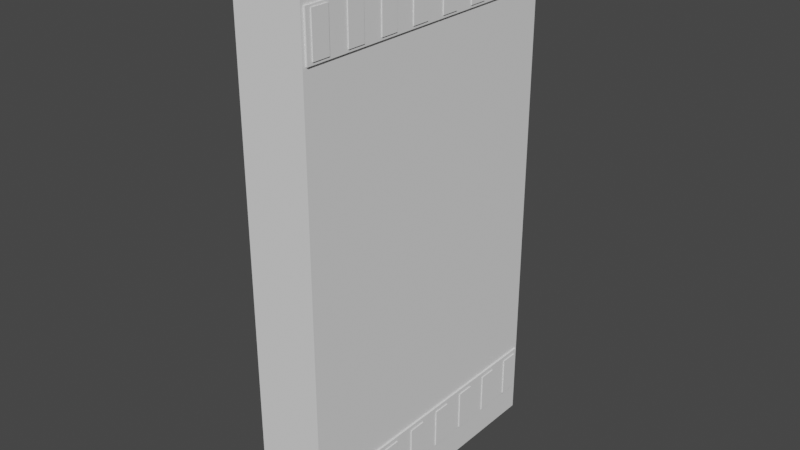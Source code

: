 # Source: SmalDoor.blend  (saved by Blender 3.5.10; exported with 4.5.12 LTS)
import bpy
from mathutils import Matrix  # noqa: F401  (used for matrix-valued properties, if any)

bpy.ops.wm.read_factory_settings(use_empty=True)
scene = bpy.context.scene
scene.name = 'Scene'

# ---- collections
col_collection = bpy.data.collections.new('Collection'); scene.collection.children.link(col_collection)

# ---- world
world_world = bpy.data.worlds.new('World'); scene.world = world_world
world_world.use_nodes = True; world_world.node_tree.nodes.clear()
_N = world_world.node_tree.nodes; _L = world_world.node_tree.links
n0 = _N.new('ShaderNodeOutputWorld'); n0.name = 'World Output'; n0.location = (300, 300)
n1 = _N.new('ShaderNodeBackground'); n1.name = 'Background'; n1.location = (10, 300)
n1.inputs[0].default_value = (0.05088, 0.05088, 0.05088, 1.0)
_L.new(n1.outputs[0], n0.inputs[0])
n0.is_active_output = True
world_world.color = (0.05088, 0.05088, 0.05088)
world_world.use_sun_shadow = False
world_world.sun_shadow_jitter_overblur = 0.0

# ---- meshes
me_cube_001 = bpy.data.meshes.new('Cube.001')
me_cube_001.from_pydata([(-1.0, -1.0, -1.0), (-1.0, -1.0, 1.0), (-1.0, 1.0, -1.0), (-1.0, 1.0, 1.0), (1.0, -1.0, -1.0), (1.0, -1.0, 1.0), (1.0, 1.0, -1.0), (1.0, 1.0, 1.0)], [], [(0, 1, 3, 2), (2, 3, 7, 6), (6, 7, 5, 4), (4, 5, 1, 0), (2, 6, 4, 0), (7, 3, 1, 5)])
_uv = me_cube_001.uv_layers.new(name='UVMap')
_uv.uv.foreach_set('vector', [0.375, 0.0, 0.625, 0.0, 0.625, 0.25, 0.375, 0.25, 0.375, 0.25, 0.625, 0.25, 0.625, 0.5, 0.375, 0.5, 0.375, 0.5, 0.625, 0.5, 0.625, 0.75, 0.375, 0.75, 0.375, 0.75, 0.625, 0.75, 0.625, 1.0, 0.375, 1.0, 0.125, 0.5, 0.375, 0.5, 0.375, 0.75, 0.125, 0.75, 0.625, 0.5, 0.875, 0.5, 0.875, 0.75, 0.625, 0.75])
me_cube_001.update()
me_plane = bpy.data.meshes.new('Plane')
me_plane.from_pydata([(-1.0, -1.0, 0.0), (1.0, -1.0, 0.0), (-1.0, 1.0, 0.0), (1.0, 1.0, 0.0), (-1.0, -1.0, -0.02), (1.0, -1.0, -0.02), (-1.0, 1.0, -0.02), (1.0, 1.0, -0.02), (-20.2, -1.0, 0.0), (-18.2, -1.0, 0.0), (-20.2, 1.0, 0.0), (-18.2, 1.0, 0.0), (-20.2, -1.0, -0.02), (-18.2, -1.0, -0.02), (-20.2, 1.0, -0.02), (-18.2, 1.0, -0.02)], [], [(0, 1, 3, 2), (4, 6, 7, 5), (0, 2, 6, 4), (1, 0, 4, 5), (3, 1, 5, 7), (2, 3, 7, 6), (8, 9, 11, 10), (12, 14, 15, 13), (8, 10, 14, 12), (9, 8, 12, 13), (11, 9, 13, 15), (10, 11, 15, 14)])
_uv = me_plane.uv_layers.new(name='UVMap')
_uv.uv.foreach_set('vector', [0.0, 0.0, 1.0, 0.0, 1.0, 1.0, 0.0, 1.0, 0.0, 0.0, 0.0, 1.0, 1.0, 1.0, 1.0, 0.0, 0.0, 0.0, 0.0, 1.0, 0.0, 1.0, 0.0, 0.0, 1.0, 0.0, 0.0, 0.0, 0.0, 0.0, 1.0, 0.0, 1.0, 1.0, 1.0, 0.0, 1.0, 0.0, 1.0, 1.0, 0.0, 1.0, 1.0, 1.0, 1.0, 1.0, 0.0, 1.0, 0.0, 0.0, 1.0, 0.0, 1.0, 1.0, 0.0, 1.0, 0.0, 0.0, 0.0, 1.0, 1.0, 1.0, 1.0, 0.0, 0.0, 0.0, 0.0, 1.0, 0.0, 1.0, 0.0, 0.0, 1.0, 0.0, 0.0, 0.0, 0.0, 0.0, 1.0, 0.0, 1.0, 1.0, 1.0, 0.0, 1.0, 0.0, 1.0, 1.0, 0.0, 1.0, 1.0, 1.0, 1.0, 1.0, 0.0, 1.0])
me_plane.update()
me_plane_001 = bpy.data.meshes.new('Plane.001')
me_plane_001.from_pydata([(-1.0, -1.0, 0.0), (1.0, -1.0, 0.0), (-1.0, 1.0, 0.0), (1.0, 1.0, 0.0), (-1.0, -1.0, -0.02), (1.0, -1.0, -0.02), (-1.0, 1.0, -0.02), (1.0, 1.0, -0.02), (-20.2, -1.0, 0.0), (-18.2, -1.0, 0.0), (-20.2, 1.0, 0.0), (-18.2, 1.0, 0.0), (-20.2, -1.0, -0.02), (-18.2, -1.0, -0.02), (-20.2, 1.0, -0.02), (-18.2, 1.0, -0.02)], [], [(0, 1, 3, 2), (4, 6, 7, 5), (0, 2, 6, 4), (1, 0, 4, 5), (3, 1, 5, 7), (2, 3, 7, 6), (8, 9, 11, 10), (12, 14, 15, 13), (8, 10, 14, 12), (9, 8, 12, 13), (11, 9, 13, 15), (10, 11, 15, 14)])
_uv = me_plane_001.uv_layers.new(name='UVMap')
_uv.uv.foreach_set('vector', [0.0, 0.0, 1.0, 0.0, 1.0, 1.0, 0.0, 1.0, 0.0, 0.0, 0.0, 1.0, 1.0, 1.0, 1.0, 0.0, 0.0, 0.0, 0.0, 1.0, 0.0, 1.0, 0.0, 0.0, 1.0, 0.0, 0.0, 0.0, 0.0, 0.0, 1.0, 0.0, 1.0, 1.0, 1.0, 0.0, 1.0, 0.0, 1.0, 1.0, 0.0, 1.0, 1.0, 1.0, 1.0, 1.0, 0.0, 1.0, 0.0, 0.0, 1.0, 0.0, 1.0, 1.0, 0.0, 1.0, 0.0, 0.0, 0.0, 1.0, 1.0, 1.0, 1.0, 0.0, 0.0, 0.0, 0.0, 1.0, 0.0, 1.0, 0.0, 0.0, 1.0, 0.0, 0.0, 0.0, 0.0, 0.0, 1.0, 0.0, 1.0, 1.0, 1.0, 0.0, 1.0, 0.0, 1.0, 1.0, 0.0, 1.0, 1.0, 1.0, 1.0, 1.0, 0.0, 1.0])
me_plane_001.update()
me_plane_003 = bpy.data.meshes.new('Plane.003')
me_plane_003.from_pydata([(-1.0, -1.0, 0.0), (1.0, -1.0, 0.0), (-1.0, 1.0, 0.0), (1.0, 1.0, 0.0)], [], [(0, 1, 3, 2)])
_uv = me_plane_003.uv_layers.new(name='UVMap')
_uv.uv.foreach_set('vector', [0.0, 0.0, 1.0, 0.0, 1.0, 1.0, 0.0, 1.0])
me_plane_003.update()
me_plane_006 = bpy.data.meshes.new('Plane.006')
me_plane_006.from_pydata([(-1.0, -1.0, 0.0), (1.0, -1.0, 0.0), (-1.0, 1.0, 0.0), (1.0, 1.0, 0.0)], [], [(0, 1, 3, 2)])
_uv = me_plane_006.uv_layers.new(name='UVMap')
_uv.uv.foreach_set('vector', [0.0, 0.0, 1.0, 0.0, 1.0, 1.0, 0.0, 1.0])
me_plane_006.update()
me_plane_007 = bpy.data.meshes.new('Plane.007')
me_plane_007.from_pydata([(-1.0, -1.0, 0.0), (1.0, -1.0, 0.0), (-1.0, 1.0, 0.0), (1.0, 1.0, 0.0)], [], [(0, 1, 3, 2)])
_uv = me_plane_007.uv_layers.new(name='UVMap')
_uv.uv.foreach_set('vector', [0.0, 0.0, 1.0, 0.0, 1.0, 1.0, 0.0, 1.0])
me_plane_007.update()
me_plane_008 = bpy.data.meshes.new('Plane.008')
me_plane_008.from_pydata([(-1.0, -1.0, 0.0), (1.0, -1.0, 0.0), (-1.0, 1.0, 0.0), (1.0, 1.0, 0.0)], [], [(0, 1, 3, 2)])
_uv = me_plane_008.uv_layers.new(name='UVMap')
_uv.uv.foreach_set('vector', [0.0, 0.0, 1.0, 0.0, 1.0, 1.0, 0.0, 1.0])
me_plane_008.update()

# ---- objects
ob_cube = bpy.data.objects.new('Cube', me_cube_001)
ob_plane = bpy.data.objects.new('Plane', me_plane)
ob_plane_001 = bpy.data.objects.new('Plane.001', me_plane_001)
ob_plane_003 = bpy.data.objects.new('Plane.003', me_plane_003)
ob_plane_002 = bpy.data.objects.new('Plane.002', me_plane_006)
ob_plane_004 = bpy.data.objects.new('Plane.004', me_plane_007)
ob_plane_005 = bpy.data.objects.new('Plane.005', me_plane_008)

# ---- transforms, parenting, visibility, modifiers, constraints
ob_cube.location = (0.0, 0.0, 0.8476)
ob_cube.scale = (0.1134, 0.4936, 0.8818)
ob_plane.location = (0.1191, 0.0002528, 0.1417)
ob_plane.rotation_euler = (-0.0, 1.571, 0.0)
ob_plane.scale = (0.07423, 0.4838, 1.0)
ob_plane_001.location = (-0.09849, 0.0002528, 0.1417)
ob_plane_001.rotation_euler = (-0.0, 1.571, 0.0)
ob_plane_001.scale = (0.07423, 0.4838, 1.0)
ob_plane_003.location = (0.1225, -0.4374, 0.134)
ob_plane_003.rotation_euler = (-1.571, 1.571, -1.571)
ob_plane_003.scale = (0.06609, 0.02919, 0.08363)
_m = ob_plane_003.modifiers.new('Solidify', 'SOLIDIFY')
_m.thickness = 0.29
_m = ob_plane_003.modifiers.new('Array', 'ARRAY')
_m.count = 8
_m.relative_offset_displace = (0.0, 2.15, 0.0)
ob_plane_002.location = (0.1225, -0.4374, 1.568)
ob_plane_002.rotation_euler = (-1.571, 1.571, -1.571)
ob_plane_002.scale = (0.06609, 0.02919, 0.08363)
_m = ob_plane_002.modifiers.new('Solidify', 'SOLIDIFY')
_m.thickness = 0.29
_m = ob_plane_002.modifiers.new('Array', 'ARRAY')
_m.count = 8
_m.relative_offset_displace = (0.0, 2.15, 0.0)
ob_plane_004.location = (-0.09825, -0.4374, 0.134)
ob_plane_004.rotation_euler = (-1.571, 1.571, -1.571)
ob_plane_004.scale = (0.06609, 0.02919, 0.08363)
_m = ob_plane_004.modifiers.new('Solidify', 'SOLIDIFY')
_m.thickness = 0.29
_m = ob_plane_004.modifiers.new('Array', 'ARRAY')
_m.count = 8
_m.relative_offset_displace = (0.0, 2.15, 0.0)
ob_plane_005.location = (-0.09825, -0.4374, 1.568)
ob_plane_005.rotation_euler = (-1.571, 1.571, -1.571)
ob_plane_005.scale = (0.06609, 0.02919, 0.08363)
_m = ob_plane_005.modifiers.new('Solidify', 'SOLIDIFY')
_m.thickness = 0.29
_m = ob_plane_005.modifiers.new('Array', 'ARRAY')
_m.count = 8
_m.relative_offset_displace = (0.0, 2.15, 0.0)

# ---- collection membership
col_collection.objects.link(ob_cube)
col_collection.objects.link(ob_plane)
col_collection.objects.link(ob_plane_001)
col_collection.objects.link(ob_plane_003)
col_collection.objects.link(ob_plane_002)
col_collection.objects.link(ob_plane_004)
col_collection.objects.link(ob_plane_005)

# ---- scene / render settings (as saved in the file)
scene.frame_start = 1; scene.frame_end = 250; scene.frame_set(1)
scene.render.engine = 'BLENDER_EEVEE_NEXT'
scene.cycles.sampling_pattern = 'TABULATED_SOBOL'
scene.view_settings.view_transform = 'Filmic'
bpy.context.view_layer.update()

# ---- added for rendering (the .blend has no active camera and no usable light): camera, sun
cam_auto = bpy.data.cameras.new('AutoCamera')
cam_auto.lens = 50.0
cam_auto.sensor_width = 36.0
cam_auto.clip_end = 1000.0
ob_auto_camera = bpy.data.objects.new('AutoCamera', cam_auto)
scene.collection.objects.link(ob_auto_camera)
ob_auto_camera.location = (1.88364, -2.26034, 2.35452)
ob_auto_camera.rotation_euler = (1.09748, -7.21219e-08, 0.694738)
scene.camera = ob_auto_camera
light_auto_sun = bpy.data.lights.new('AutoSun', 'SUN')
light_auto_sun.energy = 3.0
light_auto_sun.angle = 0.0523599
ob_auto_sun = bpy.data.objects.new('AutoSun', light_auto_sun)
scene.collection.objects.link(ob_auto_sun)
ob_auto_sun.rotation_euler = (0.872665, 0.174533, 0.523599)
bpy.context.view_layer.update()
